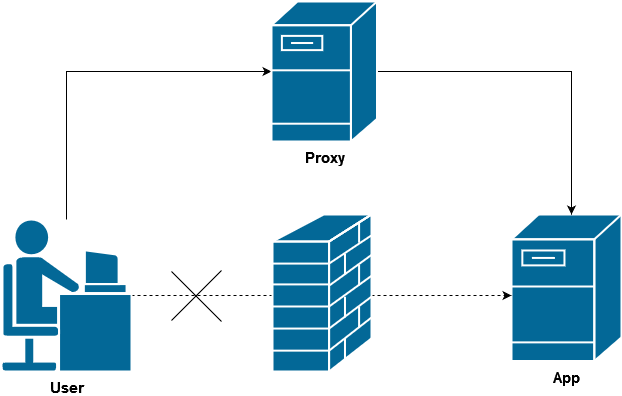

The diagram above was exported from draw.io. Its source (the exported page's mxGraphModel, read from the mxfile embedded in the PNG):
<mxGraphModel dx="1422" dy="752" grid="1" gridSize="10" guides="1" tooltips="1" connect="1" arrows="1" fold="1" page="1" pageScale="1" pageWidth="1100" pageHeight="850" background="none" math="0" shadow="0">
  <root>
    <mxCell id="0" />
    <mxCell id="1" parent="0" />
    <mxCell id="EWzuIkYCheyRcrudZwRG-1" value="App" style="shape=mxgraph.cisco.servers.fileserver;html=1;pointerEvents=1;dashed=0;fillColor=#036897;strokeColor=#ffffff;strokeWidth=2;verticalLabelPosition=bottom;verticalAlign=top;align=center;outlineConnect=0;fontStyle=1;fontSize=15;" vertex="1" parent="1">
      <mxGeometry x="640" y="313" width="110" height="146.5" as="geometry" />
    </mxCell>
    <mxCell id="EWzuIkYCheyRcrudZwRG-11" style="edgeStyle=orthogonalEdgeStyle;rounded=0;orthogonalLoop=1;jettySize=auto;html=1;dashed=1;" edge="1" parent="1" source="EWzuIkYCheyRcrudZwRG-2" target="EWzuIkYCheyRcrudZwRG-1">
      <mxGeometry relative="1" as="geometry">
        <mxPoint x="390" y="394" as="targetPoint" />
        <Array as="points">
          <mxPoint x="560" y="394" />
          <mxPoint x="560" y="394" />
        </Array>
      </mxGeometry>
    </mxCell>
    <mxCell id="EWzuIkYCheyRcrudZwRG-14" style="edgeStyle=orthogonalEdgeStyle;rounded=0;orthogonalLoop=1;jettySize=auto;html=1;entryX=0;entryY=0.5;entryDx=0;entryDy=0;entryPerimeter=0;" edge="1" parent="1" source="EWzuIkYCheyRcrudZwRG-2" target="EWzuIkYCheyRcrudZwRG-8">
      <mxGeometry relative="1" as="geometry">
        <Array as="points">
          <mxPoint x="195" y="170" />
        </Array>
      </mxGeometry>
    </mxCell>
    <mxCell id="EWzuIkYCheyRcrudZwRG-2" value="User" style="shape=mxgraph.cisco.people.androgenous_person;html=1;pointerEvents=1;dashed=0;fillColor=#036897;strokeColor=#ffffff;strokeWidth=2;verticalLabelPosition=bottom;verticalAlign=top;align=center;outlineConnect=0;fontSize=15;fontStyle=1" vertex="1" parent="1">
      <mxGeometry x="130" y="318" width="130" height="152" as="geometry" />
    </mxCell>
    <mxCell id="EWzuIkYCheyRcrudZwRG-6" value="" style="shape=mxgraph.cisco.security.firewall;html=1;pointerEvents=1;dashed=0;fillColor=#036897;strokeColor=#ffffff;strokeWidth=2;verticalLabelPosition=bottom;verticalAlign=top;align=center;outlineConnect=0;" vertex="1" parent="1">
      <mxGeometry x="401" y="313" width="99" height="157" as="geometry" />
    </mxCell>
    <mxCell id="EWzuIkYCheyRcrudZwRG-15" style="edgeStyle=orthogonalEdgeStyle;rounded=0;orthogonalLoop=1;jettySize=auto;html=1;" edge="1" parent="1" source="EWzuIkYCheyRcrudZwRG-8" target="EWzuIkYCheyRcrudZwRG-1">
      <mxGeometry relative="1" as="geometry">
        <Array as="points">
          <mxPoint x="700" y="170" />
        </Array>
      </mxGeometry>
    </mxCell>
    <mxCell id="EWzuIkYCheyRcrudZwRG-8" value="Proxy" style="shape=mxgraph.cisco.servers.fileserver;html=1;pointerEvents=1;dashed=0;fillColor=#036897;strokeColor=#ffffff;strokeWidth=2;verticalLabelPosition=bottom;verticalAlign=top;align=center;outlineConnect=0;fontStyle=1;fontSize=15;" vertex="1" parent="1">
      <mxGeometry x="400" y="100" width="105.5" height="140" as="geometry" />
    </mxCell>
    <mxCell id="EWzuIkYCheyRcrudZwRG-12" value="" style="endArrow=none;html=1;" edge="1" parent="1">
      <mxGeometry width="50" height="50" relative="1" as="geometry">
        <mxPoint x="300" y="419" as="sourcePoint" />
        <mxPoint x="350" y="369" as="targetPoint" />
      </mxGeometry>
    </mxCell>
    <mxCell id="EWzuIkYCheyRcrudZwRG-13" value="" style="endArrow=none;html=1;" edge="1" parent="1">
      <mxGeometry width="50" height="50" relative="1" as="geometry">
        <mxPoint x="350" y="420" as="sourcePoint" />
        <mxPoint x="300" y="370" as="targetPoint" />
      </mxGeometry>
    </mxCell>
  </root>
</mxGraphModel>